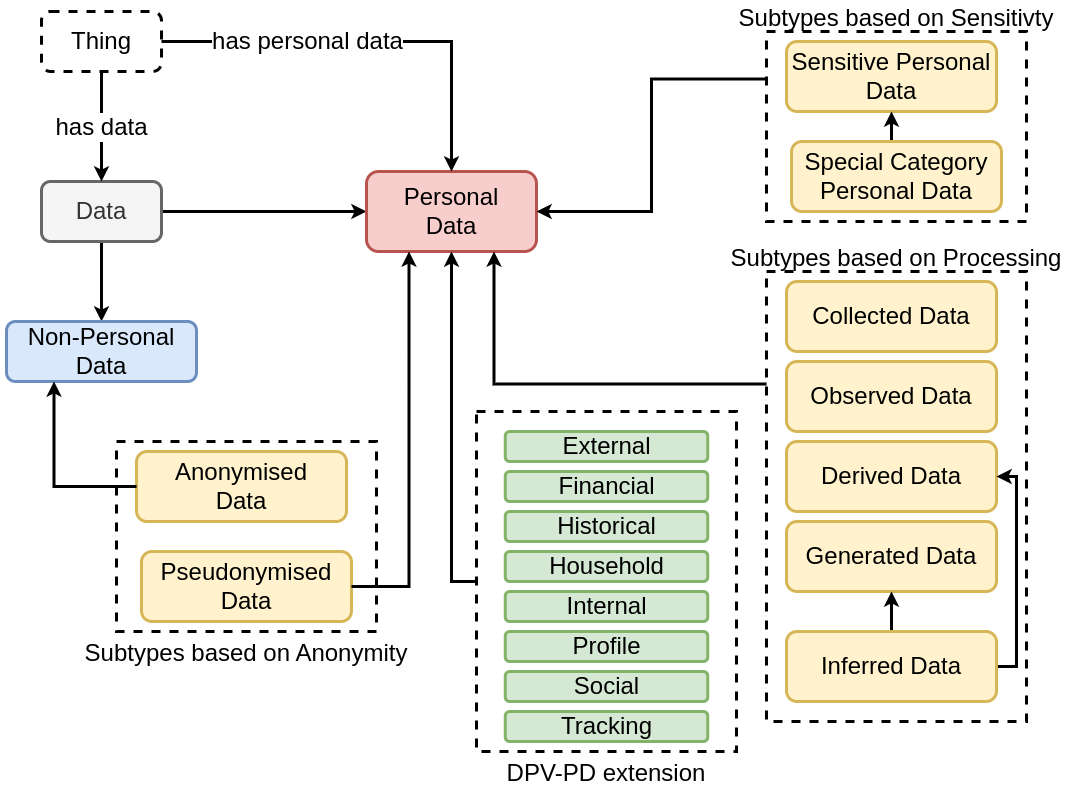

The diagram above was exported from draw.io. Its source (the exported page's mxGraphModel, read from the mxfile embedded in the PNG):
<mxGraphModel dx="2031" dy="1260" grid="1" gridSize="10" guides="1" tooltips="1" connect="1" arrows="1" fold="1" page="1" pageScale="1" pageWidth="1169" pageHeight="827" math="0" shadow="0">
  <root>
    <mxCell id="0" />
    <mxCell id="1" parent="0" />
    <mxCell id="iSbIiVIZvGPPzEn7hVxQ-3" value="" style="edgeStyle=orthogonalEdgeStyle;rounded=0;orthogonalLoop=1;jettySize=auto;html=1;fontSize=24;strokeWidth=3;" parent="1" source="iSbIiVIZvGPPzEn7hVxQ-1" edge="1">
      <mxGeometry relative="1" as="geometry">
        <mxPoint x="400" y="240" as="targetPoint" />
      </mxGeometry>
    </mxCell>
    <mxCell id="iSbIiVIZvGPPzEn7hVxQ-5" value="" style="edgeStyle=orthogonalEdgeStyle;rounded=0;orthogonalLoop=1;jettySize=auto;html=1;fontSize=24;strokeWidth=3;" parent="1" source="iSbIiVIZvGPPzEn7hVxQ-1" target="iSbIiVIZvGPPzEn7hVxQ-4" edge="1">
      <mxGeometry relative="1" as="geometry" />
    </mxCell>
    <mxCell id="iSbIiVIZvGPPzEn7hVxQ-1" value="Data" style="rounded=1;whiteSpace=wrap;html=1;fontSize=24;fillColor=#f5f5f5;fontColor=#333333;strokeColor=#666666;strokeWidth=3;" parent="1" vertex="1">
      <mxGeometry x="75" y="210" width="120" height="60" as="geometry" />
    </mxCell>
    <mxCell id="iSbIiVIZvGPPzEn7hVxQ-2" value="Personal&lt;br&gt;Data" style="whiteSpace=wrap;html=1;fontSize=24;rounded=1;fillColor=#f8cecc;strokeColor=#b85450;strokeWidth=3;" parent="1" vertex="1">
      <mxGeometry x="400" y="200" width="170" height="80" as="geometry" />
    </mxCell>
    <mxCell id="iSbIiVIZvGPPzEn7hVxQ-4" value="Non-Personal Data" style="whiteSpace=wrap;html=1;fontSize=24;rounded=1;fillColor=#dae8fc;strokeColor=#6c8ebf;strokeWidth=3;" parent="1" vertex="1">
      <mxGeometry x="40" y="350" width="190" height="60" as="geometry" />
    </mxCell>
    <mxCell id="iSbIiVIZvGPPzEn7hVxQ-9" style="edgeStyle=orthogonalEdgeStyle;rounded=0;orthogonalLoop=1;jettySize=auto;html=1;exitX=0;exitY=0.25;exitDx=0;exitDy=0;entryX=1;entryY=0.5;entryDx=0;entryDy=0;fontSize=24;strokeWidth=3;" parent="1" source="iSbIiVIZvGPPzEn7hVxQ-6" target="iSbIiVIZvGPPzEn7hVxQ-2" edge="1">
      <mxGeometry relative="1" as="geometry" />
    </mxCell>
    <mxCell id="iSbIiVIZvGPPzEn7hVxQ-10" value="Subtypes based on Sensitivty" style="group;labelPosition=center;verticalLabelPosition=top;align=center;verticalAlign=bottom;fontSize=24;strokeWidth=3;" parent="1" vertex="1" connectable="0">
      <mxGeometry x="800" y="60" width="260" height="190" as="geometry" />
    </mxCell>
    <mxCell id="iSbIiVIZvGPPzEn7hVxQ-6" value="" style="rounded=0;whiteSpace=wrap;html=1;fontSize=24;dashed=1;strokeWidth=3;" parent="iSbIiVIZvGPPzEn7hVxQ-10" vertex="1">
      <mxGeometry width="260" height="190" as="geometry" />
    </mxCell>
    <mxCell id="iSbIiVIZvGPPzEn7hVxQ-7" value="Sensitive Personal Data" style="whiteSpace=wrap;html=1;fontSize=24;rounded=1;fillColor=#fff2cc;strokeColor=#d6b656;strokeWidth=3;" parent="iSbIiVIZvGPPzEn7hVxQ-10" vertex="1">
      <mxGeometry x="20" y="10" width="210" height="70" as="geometry" />
    </mxCell>
    <mxCell id="iSbIiVIZvGPPzEn7hVxQ-24" style="edgeStyle=orthogonalEdgeStyle;rounded=0;orthogonalLoop=1;jettySize=auto;html=1;exitX=0.5;exitY=0;exitDx=0;exitDy=0;entryX=0.5;entryY=1;entryDx=0;entryDy=0;strokeWidth=3;fontSize=24;" parent="iSbIiVIZvGPPzEn7hVxQ-10" source="iSbIiVIZvGPPzEn7hVxQ-8" target="iSbIiVIZvGPPzEn7hVxQ-7" edge="1">
      <mxGeometry relative="1" as="geometry" />
    </mxCell>
    <mxCell id="iSbIiVIZvGPPzEn7hVxQ-8" value="Special Category Personal Data" style="whiteSpace=wrap;html=1;fontSize=24;rounded=1;fillColor=#fff2cc;strokeColor=#d6b656;strokeWidth=3;" parent="iSbIiVIZvGPPzEn7hVxQ-10" vertex="1">
      <mxGeometry x="25" y="110" width="210" height="70" as="geometry" />
    </mxCell>
    <mxCell id="iSbIiVIZvGPPzEn7hVxQ-11" value="Subtypes based on Anonymity" style="group;labelPosition=center;verticalLabelPosition=bottom;align=center;verticalAlign=top;fontSize=24;strokeWidth=3;" parent="1" vertex="1" connectable="0">
      <mxGeometry x="150" y="470" width="260" height="190" as="geometry" />
    </mxCell>
    <mxCell id="iSbIiVIZvGPPzEn7hVxQ-12" value="" style="rounded=0;whiteSpace=wrap;html=1;fontSize=24;dashed=1;strokeWidth=3;" parent="iSbIiVIZvGPPzEn7hVxQ-11" vertex="1">
      <mxGeometry width="260" height="190" as="geometry" />
    </mxCell>
    <mxCell id="iSbIiVIZvGPPzEn7hVxQ-13" value="Anonymised&lt;br&gt;Data" style="whiteSpace=wrap;html=1;fontSize=24;rounded=1;fillColor=#fff2cc;strokeColor=#d6b656;strokeWidth=3;" parent="iSbIiVIZvGPPzEn7hVxQ-11" vertex="1">
      <mxGeometry x="20" y="10" width="210" height="70" as="geometry" />
    </mxCell>
    <mxCell id="iSbIiVIZvGPPzEn7hVxQ-14" value="Pseudonymised&lt;br&gt;Data" style="whiteSpace=wrap;html=1;fontSize=24;rounded=1;fillColor=#fff2cc;strokeColor=#d6b656;strokeWidth=3;" parent="iSbIiVIZvGPPzEn7hVxQ-11" vertex="1">
      <mxGeometry x="25" y="110" width="210" height="70" as="geometry" />
    </mxCell>
    <mxCell id="iSbIiVIZvGPPzEn7hVxQ-20" value="has data" style="edgeStyle=orthogonalEdgeStyle;rounded=0;orthogonalLoop=1;jettySize=auto;html=1;exitX=0.5;exitY=1;exitDx=0;exitDy=0;entryX=0.5;entryY=0;entryDx=0;entryDy=0;fontSize=24;strokeWidth=3;" parent="1" source="iSbIiVIZvGPPzEn7hVxQ-19" target="iSbIiVIZvGPPzEn7hVxQ-1" edge="1">
      <mxGeometry relative="1" as="geometry" />
    </mxCell>
    <mxCell id="iSbIiVIZvGPPzEn7hVxQ-21" value="has personal data" style="edgeStyle=orthogonalEdgeStyle;rounded=0;orthogonalLoop=1;jettySize=auto;html=1;exitX=1;exitY=0.5;exitDx=0;exitDy=0;entryX=0.5;entryY=0;entryDx=0;entryDy=0;fontSize=24;strokeWidth=3;" parent="1" source="iSbIiVIZvGPPzEn7hVxQ-19" target="iSbIiVIZvGPPzEn7hVxQ-2" edge="1">
      <mxGeometry x="-0.3095" relative="1" as="geometry">
        <mxPoint as="offset" />
      </mxGeometry>
    </mxCell>
    <mxCell id="iSbIiVIZvGPPzEn7hVxQ-19" value="Thing" style="rounded=1;whiteSpace=wrap;html=1;dashed=1;fontSize=24;strokeWidth=3;" parent="1" vertex="1">
      <mxGeometry x="75" y="40" width="120" height="60" as="geometry" />
    </mxCell>
    <mxCell id="iSbIiVIZvGPPzEn7hVxQ-22" style="edgeStyle=orthogonalEdgeStyle;rounded=0;orthogonalLoop=1;jettySize=auto;html=1;exitX=0;exitY=0.5;exitDx=0;exitDy=0;entryX=0.25;entryY=1;entryDx=0;entryDy=0;strokeWidth=3;fontSize=24;" parent="1" source="iSbIiVIZvGPPzEn7hVxQ-13" target="iSbIiVIZvGPPzEn7hVxQ-4" edge="1">
      <mxGeometry relative="1" as="geometry" />
    </mxCell>
    <mxCell id="iSbIiVIZvGPPzEn7hVxQ-23" style="edgeStyle=orthogonalEdgeStyle;rounded=0;orthogonalLoop=1;jettySize=auto;html=1;exitX=1;exitY=0.5;exitDx=0;exitDy=0;entryX=0.25;entryY=1;entryDx=0;entryDy=0;strokeWidth=3;fontSize=24;" parent="1" source="iSbIiVIZvGPPzEn7hVxQ-14" target="iSbIiVIZvGPPzEn7hVxQ-2" edge="1">
      <mxGeometry relative="1" as="geometry" />
    </mxCell>
    <mxCell id="iSbIiVIZvGPPzEn7hVxQ-30" value="Subtypes based on Processing" style="group;fontSize=24;labelPosition=center;verticalLabelPosition=top;align=center;verticalAlign=bottom;" parent="1" vertex="1" connectable="0">
      <mxGeometry x="800" y="300" width="260" height="450" as="geometry" />
    </mxCell>
    <mxCell id="iSbIiVIZvGPPzEn7hVxQ-16" value="" style="rounded=0;whiteSpace=wrap;html=1;fontSize=24;dashed=1;strokeWidth=3;" parent="iSbIiVIZvGPPzEn7hVxQ-30" vertex="1">
      <mxGeometry width="260" height="450" as="geometry" />
    </mxCell>
    <mxCell id="iSbIiVIZvGPPzEn7hVxQ-17" value="Collected Data" style="whiteSpace=wrap;html=1;fontSize=24;rounded=1;fillColor=#fff2cc;strokeColor=#d6b656;strokeWidth=3;" parent="iSbIiVIZvGPPzEn7hVxQ-30" vertex="1">
      <mxGeometry x="20" y="10" width="210" height="70" as="geometry" />
    </mxCell>
    <mxCell id="iSbIiVIZvGPPzEn7hVxQ-18" value="Observed Data" style="whiteSpace=wrap;html=1;fontSize=24;rounded=1;fillColor=#fff2cc;strokeColor=#d6b656;strokeWidth=3;" parent="iSbIiVIZvGPPzEn7hVxQ-30" vertex="1">
      <mxGeometry x="20" y="90" width="210" height="70" as="geometry" />
    </mxCell>
    <mxCell id="iSbIiVIZvGPPzEn7hVxQ-25" value="Derived Data" style="whiteSpace=wrap;html=1;fontSize=24;rounded=1;fillColor=#fff2cc;strokeColor=#d6b656;strokeWidth=3;" parent="iSbIiVIZvGPPzEn7hVxQ-30" vertex="1">
      <mxGeometry x="20" y="170" width="210" height="70" as="geometry" />
    </mxCell>
    <mxCell id="iSbIiVIZvGPPzEn7hVxQ-26" value="Generated Data" style="whiteSpace=wrap;html=1;fontSize=24;rounded=1;fillColor=#fff2cc;strokeColor=#d6b656;strokeWidth=3;" parent="iSbIiVIZvGPPzEn7hVxQ-30" vertex="1">
      <mxGeometry x="20" y="250" width="210" height="70" as="geometry" />
    </mxCell>
    <mxCell id="iSbIiVIZvGPPzEn7hVxQ-28" style="edgeStyle=orthogonalEdgeStyle;rounded=0;orthogonalLoop=1;jettySize=auto;html=1;exitX=0.5;exitY=0;exitDx=0;exitDy=0;entryX=0.5;entryY=1;entryDx=0;entryDy=0;strokeWidth=3;fontSize=24;" parent="iSbIiVIZvGPPzEn7hVxQ-30" source="iSbIiVIZvGPPzEn7hVxQ-27" target="iSbIiVIZvGPPzEn7hVxQ-26" edge="1">
      <mxGeometry relative="1" as="geometry" />
    </mxCell>
    <mxCell id="iSbIiVIZvGPPzEn7hVxQ-29" style="edgeStyle=orthogonalEdgeStyle;rounded=0;orthogonalLoop=1;jettySize=auto;html=1;exitX=1;exitY=0.5;exitDx=0;exitDy=0;entryX=1;entryY=0.5;entryDx=0;entryDy=0;strokeWidth=3;fontSize=24;" parent="iSbIiVIZvGPPzEn7hVxQ-30" source="iSbIiVIZvGPPzEn7hVxQ-27" target="iSbIiVIZvGPPzEn7hVxQ-25" edge="1">
      <mxGeometry relative="1" as="geometry" />
    </mxCell>
    <mxCell id="iSbIiVIZvGPPzEn7hVxQ-27" value="Inferred Data" style="whiteSpace=wrap;html=1;fontSize=24;rounded=1;fillColor=#fff2cc;strokeColor=#d6b656;strokeWidth=3;" parent="iSbIiVIZvGPPzEn7hVxQ-30" vertex="1">
      <mxGeometry x="20" y="360" width="210" height="70" as="geometry" />
    </mxCell>
    <mxCell id="iSbIiVIZvGPPzEn7hVxQ-32" style="edgeStyle=orthogonalEdgeStyle;rounded=0;orthogonalLoop=1;jettySize=auto;html=1;exitX=0;exitY=0.25;exitDx=0;exitDy=0;entryX=0.75;entryY=1;entryDx=0;entryDy=0;strokeWidth=3;fontSize=24;" parent="1" source="iSbIiVIZvGPPzEn7hVxQ-16" target="iSbIiVIZvGPPzEn7hVxQ-2" edge="1">
      <mxGeometry relative="1" as="geometry" />
    </mxCell>
    <mxCell id="eiseFXCVlvxcVcLxLVmV-13" value="DPV-PD extension" style="group;labelPosition=center;verticalLabelPosition=bottom;align=center;verticalAlign=top;fontSize=24;" vertex="1" connectable="0" parent="1">
      <mxGeometry x="510" y="440" width="260" height="340" as="geometry" />
    </mxCell>
    <mxCell id="eiseFXCVlvxcVcLxLVmV-2" value="" style="rounded=0;whiteSpace=wrap;html=1;fontSize=24;dashed=1;strokeWidth=3;" vertex="1" parent="eiseFXCVlvxcVcLxLVmV-13">
      <mxGeometry width="260" height="340" as="geometry" />
    </mxCell>
    <mxCell id="eiseFXCVlvxcVcLxLVmV-3" value="External" style="whiteSpace=wrap;html=1;fontSize=24;rounded=1;fillColor=#d5e8d4;strokeColor=#82b366;strokeWidth=3;" vertex="1" parent="eiseFXCVlvxcVcLxLVmV-13">
      <mxGeometry x="28.75" y="20" width="202.5" height="30" as="geometry" />
    </mxCell>
    <mxCell id="eiseFXCVlvxcVcLxLVmV-6" value="Financial" style="whiteSpace=wrap;html=1;fontSize=24;rounded=1;fillColor=#d5e8d4;strokeColor=#82b366;strokeWidth=3;" vertex="1" parent="eiseFXCVlvxcVcLxLVmV-13">
      <mxGeometry x="28.75" y="60" width="202.5" height="30" as="geometry" />
    </mxCell>
    <mxCell id="eiseFXCVlvxcVcLxLVmV-7" value="Historical" style="whiteSpace=wrap;html=1;fontSize=24;rounded=1;fillColor=#d5e8d4;strokeColor=#82b366;strokeWidth=3;" vertex="1" parent="eiseFXCVlvxcVcLxLVmV-13">
      <mxGeometry x="28.75" y="100" width="202.5" height="30" as="geometry" />
    </mxCell>
    <mxCell id="eiseFXCVlvxcVcLxLVmV-8" value="Household" style="whiteSpace=wrap;html=1;fontSize=24;rounded=1;fillColor=#d5e8d4;strokeColor=#82b366;strokeWidth=3;" vertex="1" parent="eiseFXCVlvxcVcLxLVmV-13">
      <mxGeometry x="28.75" y="140" width="202.5" height="30" as="geometry" />
    </mxCell>
    <mxCell id="eiseFXCVlvxcVcLxLVmV-9" value="Internal&lt;span style=&quot;color: rgba(0, 0, 0, 0); font-family: monospace; font-size: 0px; text-align: start;&quot;&gt;%3CmxGraphModel%3E%3Croot%3E%3CmxCell%20id%3D%220%22%2F%3E%3CmxCell%20id%3D%221%22%20parent%3D%220%22%2F%3E%3CmxCell%20id%3D%222%22%20value%3D%22External%22%20style%3D%22whiteSpace%3Dwrap%3Bhtml%3D1%3BfontSize%3D24%3Brounded%3D1%3BfillColor%3D%23d5e8d4%3BstrokeColor%3D%2382b366%3BstrokeWidth%3D3%3B%22%20vertex%3D%221%22%20parent%3D%221%22%3E%3CmxGeometry%20x%3D%22538.75%22%20y%3D%22460%22%20width%3D%22202.5%22%20height%3D%2230%22%20as%3D%22geometry%22%2F%3E%3C%2FmxCell%3E%3C%2Froot%3E%3C%2FmxGraphModel%3E&lt;/span&gt;" style="whiteSpace=wrap;html=1;fontSize=24;rounded=1;fillColor=#d5e8d4;strokeColor=#82b366;strokeWidth=3;" vertex="1" parent="eiseFXCVlvxcVcLxLVmV-13">
      <mxGeometry x="28.75" y="180" width="202.5" height="30" as="geometry" />
    </mxCell>
    <mxCell id="eiseFXCVlvxcVcLxLVmV-10" value="Profile" style="whiteSpace=wrap;html=1;fontSize=24;rounded=1;fillColor=#d5e8d4;strokeColor=#82b366;strokeWidth=3;" vertex="1" parent="eiseFXCVlvxcVcLxLVmV-13">
      <mxGeometry x="28.75" y="220" width="202.5" height="30" as="geometry" />
    </mxCell>
    <mxCell id="eiseFXCVlvxcVcLxLVmV-11" value="Social&lt;span style=&quot;color: rgba(0, 0, 0, 0); font-family: monospace; font-size: 0px; text-align: start;&quot;&gt;%3CmxGraphModel%3E%3Croot%3E%3CmxCell%20id%3D%220%22%2F%3E%3CmxCell%20id%3D%221%22%20parent%3D%220%22%2F%3E%3CmxCell%20id%3D%222%22%20value%3D%22External%22%20style%3D%22whiteSpace%3Dwrap%3Bhtml%3D1%3BfontSize%3D24%3Brounded%3D1%3BfillColor%3D%23d5e8d4%3BstrokeColor%3D%2382b366%3BstrokeWidth%3D3%3B%22%20vertex%3D%221%22%20parent%3D%221%22%3E%3CmxGeometry%20x%3D%22538.75%22%20y%3D%22460%22%20width%3D%22202.5%22%20height%3D%2230%22%20as%3D%22geometry%22%2F%3E%3C%2FmxCell%3E%3C%2Froot%3E%3C%2FmxGraphModel%3E&lt;/span&gt;" style="whiteSpace=wrap;html=1;fontSize=24;rounded=1;fillColor=#d5e8d4;strokeColor=#82b366;strokeWidth=3;" vertex="1" parent="eiseFXCVlvxcVcLxLVmV-13">
      <mxGeometry x="28.75" y="260" width="202.5" height="30" as="geometry" />
    </mxCell>
    <mxCell id="eiseFXCVlvxcVcLxLVmV-12" value="Tracking" style="whiteSpace=wrap;html=1;fontSize=24;rounded=1;fillColor=#d5e8d4;strokeColor=#82b366;strokeWidth=3;" vertex="1" parent="eiseFXCVlvxcVcLxLVmV-13">
      <mxGeometry x="28.75" y="300" width="202.5" height="30" as="geometry" />
    </mxCell>
    <mxCell id="eiseFXCVlvxcVcLxLVmV-14" style="edgeStyle=orthogonalEdgeStyle;rounded=0;orthogonalLoop=1;jettySize=auto;html=1;exitX=0;exitY=0.5;exitDx=0;exitDy=0;fontSize=24;strokeWidth=3;" edge="1" parent="1" source="eiseFXCVlvxcVcLxLVmV-2" target="iSbIiVIZvGPPzEn7hVxQ-2">
      <mxGeometry relative="1" as="geometry" />
    </mxCell>
  </root>
</mxGraphModel>